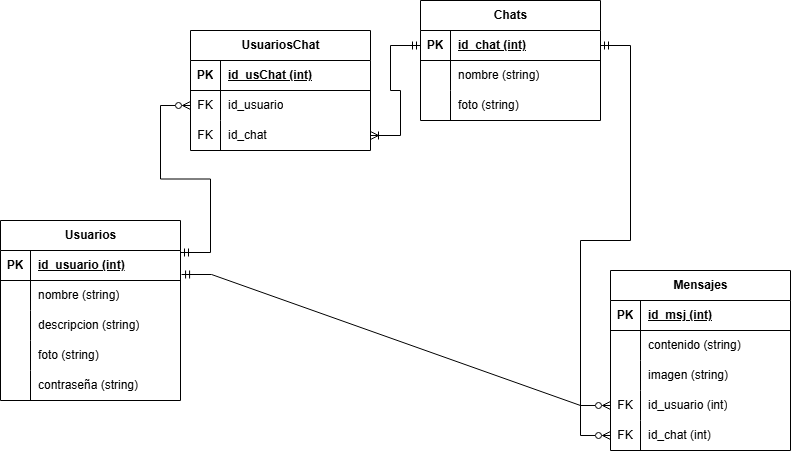

The diagram above was exported from draw.io. Its source (the exported page's mxGraphModel, read from the mxfile embedded in the PNG):
<mxGraphModel dx="1094" dy="605" grid="1" gridSize="10" guides="1" tooltips="1" connect="1" arrows="1" fold="1" page="1" pageScale="1" pageWidth="827" pageHeight="1169" math="0" shadow="0">
  <root>
    <mxCell id="0" />
    <mxCell id="1" parent="0" />
    <mxCell id="oy6M-V_Hz6LKtvnPJAN1-1" parent="1" style="shape=table;startSize=30;container=1;collapsible=1;childLayout=tableLayout;fixedRows=1;rowLines=0;fontStyle=1;align=center;resizeLast=1;html=1;" value="Usuarios" vertex="1">
      <mxGeometry height="180" width="180" x="20" y="280" as="geometry" />
    </mxCell>
    <mxCell id="oy6M-V_Hz6LKtvnPJAN1-2" parent="oy6M-V_Hz6LKtvnPJAN1-1" style="shape=tableRow;horizontal=0;startSize=0;swimlaneHead=0;swimlaneBody=0;fillColor=none;collapsible=0;dropTarget=0;points=[[0,0.5],[1,0.5]];portConstraint=eastwest;top=0;left=0;right=0;bottom=1;" value="" vertex="1">
      <mxGeometry height="30" width="180" y="30" as="geometry" />
    </mxCell>
    <mxCell id="oy6M-V_Hz6LKtvnPJAN1-3" parent="oy6M-V_Hz6LKtvnPJAN1-2" style="shape=partialRectangle;connectable=0;fillColor=none;top=0;left=0;bottom=0;right=0;fontStyle=1;overflow=hidden;whiteSpace=wrap;html=1;" value="PK" vertex="1">
      <mxGeometry height="30" width="30" as="geometry">
        <mxRectangle height="30" width="30" as="alternateBounds" />
      </mxGeometry>
    </mxCell>
    <mxCell id="oy6M-V_Hz6LKtvnPJAN1-4" parent="oy6M-V_Hz6LKtvnPJAN1-2" style="shape=partialRectangle;connectable=0;fillColor=none;top=0;left=0;bottom=0;right=0;align=left;spacingLeft=6;fontStyle=5;overflow=hidden;whiteSpace=wrap;html=1;" value="id_usuario (int)" vertex="1">
      <mxGeometry height="30" width="150" x="30" as="geometry">
        <mxRectangle height="30" width="150" as="alternateBounds" />
      </mxGeometry>
    </mxCell>
    <mxCell id="oy6M-V_Hz6LKtvnPJAN1-5" parent="oy6M-V_Hz6LKtvnPJAN1-1" style="shape=tableRow;horizontal=0;startSize=0;swimlaneHead=0;swimlaneBody=0;fillColor=none;collapsible=0;dropTarget=0;points=[[0,0.5],[1,0.5]];portConstraint=eastwest;top=0;left=0;right=0;bottom=0;" value="" vertex="1">
      <mxGeometry height="30" width="180" y="60" as="geometry" />
    </mxCell>
    <mxCell id="oy6M-V_Hz6LKtvnPJAN1-6" parent="oy6M-V_Hz6LKtvnPJAN1-5" style="shape=partialRectangle;connectable=0;fillColor=none;top=0;left=0;bottom=0;right=0;editable=1;overflow=hidden;whiteSpace=wrap;html=1;" value="" vertex="1">
      <mxGeometry height="30" width="30" as="geometry">
        <mxRectangle height="30" width="30" as="alternateBounds" />
      </mxGeometry>
    </mxCell>
    <mxCell id="oy6M-V_Hz6LKtvnPJAN1-7" parent="oy6M-V_Hz6LKtvnPJAN1-5" style="shape=partialRectangle;connectable=0;fillColor=none;top=0;left=0;bottom=0;right=0;align=left;spacingLeft=6;overflow=hidden;whiteSpace=wrap;html=1;" value="nombre (string)" vertex="1">
      <mxGeometry height="30" width="150" x="30" as="geometry">
        <mxRectangle height="30" width="150" as="alternateBounds" />
      </mxGeometry>
    </mxCell>
    <mxCell id="oy6M-V_Hz6LKtvnPJAN1-8" parent="oy6M-V_Hz6LKtvnPJAN1-1" style="shape=tableRow;horizontal=0;startSize=0;swimlaneHead=0;swimlaneBody=0;fillColor=none;collapsible=0;dropTarget=0;points=[[0,0.5],[1,0.5]];portConstraint=eastwest;top=0;left=0;right=0;bottom=0;" value="" vertex="1">
      <mxGeometry height="30" width="180" y="90" as="geometry" />
    </mxCell>
    <mxCell id="oy6M-V_Hz6LKtvnPJAN1-9" parent="oy6M-V_Hz6LKtvnPJAN1-8" style="shape=partialRectangle;connectable=0;fillColor=none;top=0;left=0;bottom=0;right=0;editable=1;overflow=hidden;whiteSpace=wrap;html=1;" value="" vertex="1">
      <mxGeometry height="30" width="30" as="geometry">
        <mxRectangle height="30" width="30" as="alternateBounds" />
      </mxGeometry>
    </mxCell>
    <mxCell id="oy6M-V_Hz6LKtvnPJAN1-10" parent="oy6M-V_Hz6LKtvnPJAN1-8" style="shape=partialRectangle;connectable=0;fillColor=none;top=0;left=0;bottom=0;right=0;align=left;spacingLeft=6;overflow=hidden;whiteSpace=wrap;html=1;" value="descripcion (string)" vertex="1">
      <mxGeometry height="30" width="150" x="30" as="geometry">
        <mxRectangle height="30" width="150" as="alternateBounds" />
      </mxGeometry>
    </mxCell>
    <mxCell id="oy6M-V_Hz6LKtvnPJAN1-11" parent="oy6M-V_Hz6LKtvnPJAN1-1" style="shape=tableRow;horizontal=0;startSize=0;swimlaneHead=0;swimlaneBody=0;fillColor=none;collapsible=0;dropTarget=0;points=[[0,0.5],[1,0.5]];portConstraint=eastwest;top=0;left=0;right=0;bottom=0;" value="" vertex="1">
      <mxGeometry height="30" width="180" y="120" as="geometry" />
    </mxCell>
    <mxCell id="oy6M-V_Hz6LKtvnPJAN1-12" parent="oy6M-V_Hz6LKtvnPJAN1-11" style="shape=partialRectangle;connectable=0;fillColor=none;top=0;left=0;bottom=0;right=0;editable=1;overflow=hidden;whiteSpace=wrap;html=1;" value="" vertex="1">
      <mxGeometry height="30" width="30" as="geometry">
        <mxRectangle height="30" width="30" as="alternateBounds" />
      </mxGeometry>
    </mxCell>
    <mxCell id="oy6M-V_Hz6LKtvnPJAN1-13" parent="oy6M-V_Hz6LKtvnPJAN1-11" style="shape=partialRectangle;connectable=0;fillColor=none;top=0;left=0;bottom=0;right=0;align=left;spacingLeft=6;overflow=hidden;whiteSpace=wrap;html=1;" value="foto (string)" vertex="1">
      <mxGeometry height="30" width="150" x="30" as="geometry">
        <mxRectangle height="30" width="150" as="alternateBounds" />
      </mxGeometry>
    </mxCell>
    <mxCell id="O8Fg6yH0EtlL05uDyzyR-15" parent="oy6M-V_Hz6LKtvnPJAN1-1" style="shape=tableRow;horizontal=0;startSize=0;swimlaneHead=0;swimlaneBody=0;fillColor=none;collapsible=0;dropTarget=0;points=[[0,0.5],[1,0.5]];portConstraint=eastwest;top=0;left=0;right=0;bottom=0;" value="" vertex="1">
      <mxGeometry height="30" width="180" y="150" as="geometry" />
    </mxCell>
    <mxCell id="O8Fg6yH0EtlL05uDyzyR-16" parent="O8Fg6yH0EtlL05uDyzyR-15" style="shape=partialRectangle;connectable=0;fillColor=none;top=0;left=0;bottom=0;right=0;editable=1;overflow=hidden;whiteSpace=wrap;html=1;" value="" vertex="1">
      <mxGeometry height="30" width="30" as="geometry">
        <mxRectangle height="30" width="30" as="alternateBounds" />
      </mxGeometry>
    </mxCell>
    <mxCell id="O8Fg6yH0EtlL05uDyzyR-17" parent="O8Fg6yH0EtlL05uDyzyR-15" style="shape=partialRectangle;connectable=0;fillColor=none;top=0;left=0;bottom=0;right=0;align=left;spacingLeft=6;overflow=hidden;whiteSpace=wrap;html=1;" value="contraseña (string)" vertex="1">
      <mxGeometry height="30" width="150" x="30" as="geometry">
        <mxRectangle height="30" width="150" as="alternateBounds" />
      </mxGeometry>
    </mxCell>
    <mxCell id="oy6M-V_Hz6LKtvnPJAN1-14" parent="1" style="shape=table;startSize=30;container=1;collapsible=1;childLayout=tableLayout;fixedRows=1;rowLines=0;fontStyle=1;align=center;resizeLast=1;html=1;" value="Chats" vertex="1">
      <mxGeometry height="120" width="180" x="440" y="60" as="geometry" />
    </mxCell>
    <mxCell id="oy6M-V_Hz6LKtvnPJAN1-15" parent="oy6M-V_Hz6LKtvnPJAN1-14" style="shape=tableRow;horizontal=0;startSize=0;swimlaneHead=0;swimlaneBody=0;fillColor=none;collapsible=0;dropTarget=0;points=[[0,0.5],[1,0.5]];portConstraint=eastwest;top=0;left=0;right=0;bottom=1;" value="" vertex="1">
      <mxGeometry height="30" width="180" y="30" as="geometry" />
    </mxCell>
    <mxCell id="oy6M-V_Hz6LKtvnPJAN1-16" parent="oy6M-V_Hz6LKtvnPJAN1-15" style="shape=partialRectangle;connectable=0;fillColor=none;top=0;left=0;bottom=0;right=0;fontStyle=1;overflow=hidden;whiteSpace=wrap;html=1;" value="PK" vertex="1">
      <mxGeometry height="30" width="30" as="geometry">
        <mxRectangle height="30" width="30" as="alternateBounds" />
      </mxGeometry>
    </mxCell>
    <mxCell id="oy6M-V_Hz6LKtvnPJAN1-17" parent="oy6M-V_Hz6LKtvnPJAN1-15" style="shape=partialRectangle;connectable=0;fillColor=none;top=0;left=0;bottom=0;right=0;align=left;spacingLeft=6;fontStyle=5;overflow=hidden;whiteSpace=wrap;html=1;" value="id_chat (int)" vertex="1">
      <mxGeometry height="30" width="150" x="30" as="geometry">
        <mxRectangle height="30" width="150" as="alternateBounds" />
      </mxGeometry>
    </mxCell>
    <mxCell id="oy6M-V_Hz6LKtvnPJAN1-18" parent="oy6M-V_Hz6LKtvnPJAN1-14" style="shape=tableRow;horizontal=0;startSize=0;swimlaneHead=0;swimlaneBody=0;fillColor=none;collapsible=0;dropTarget=0;points=[[0,0.5],[1,0.5]];portConstraint=eastwest;top=0;left=0;right=0;bottom=0;" value="" vertex="1">
      <mxGeometry height="30" width="180" y="60" as="geometry" />
    </mxCell>
    <mxCell id="oy6M-V_Hz6LKtvnPJAN1-19" parent="oy6M-V_Hz6LKtvnPJAN1-18" style="shape=partialRectangle;connectable=0;fillColor=none;top=0;left=0;bottom=0;right=0;editable=1;overflow=hidden;whiteSpace=wrap;html=1;" value="" vertex="1">
      <mxGeometry height="30" width="30" as="geometry">
        <mxRectangle height="30" width="30" as="alternateBounds" />
      </mxGeometry>
    </mxCell>
    <mxCell id="oy6M-V_Hz6LKtvnPJAN1-20" parent="oy6M-V_Hz6LKtvnPJAN1-18" style="shape=partialRectangle;connectable=0;fillColor=none;top=0;left=0;bottom=0;right=0;align=left;spacingLeft=6;overflow=hidden;whiteSpace=wrap;html=1;" value="nombre (string)" vertex="1">
      <mxGeometry height="30" width="150" x="30" as="geometry">
        <mxRectangle height="30" width="150" as="alternateBounds" />
      </mxGeometry>
    </mxCell>
    <mxCell id="oy6M-V_Hz6LKtvnPJAN1-21" parent="oy6M-V_Hz6LKtvnPJAN1-14" style="shape=tableRow;horizontal=0;startSize=0;swimlaneHead=0;swimlaneBody=0;fillColor=none;collapsible=0;dropTarget=0;points=[[0,0.5],[1,0.5]];portConstraint=eastwest;top=0;left=0;right=0;bottom=0;" value="" vertex="1">
      <mxGeometry height="30" width="180" y="90" as="geometry" />
    </mxCell>
    <mxCell id="oy6M-V_Hz6LKtvnPJAN1-22" parent="oy6M-V_Hz6LKtvnPJAN1-21" style="shape=partialRectangle;connectable=0;fillColor=none;top=0;left=0;bottom=0;right=0;editable=1;overflow=hidden;whiteSpace=wrap;html=1;" value="" vertex="1">
      <mxGeometry height="30" width="30" as="geometry">
        <mxRectangle height="30" width="30" as="alternateBounds" />
      </mxGeometry>
    </mxCell>
    <mxCell id="oy6M-V_Hz6LKtvnPJAN1-23" parent="oy6M-V_Hz6LKtvnPJAN1-21" style="shape=partialRectangle;connectable=0;fillColor=none;top=0;left=0;bottom=0;right=0;align=left;spacingLeft=6;overflow=hidden;whiteSpace=wrap;html=1;" value="foto (string)" vertex="1">
      <mxGeometry height="30" width="150" x="30" as="geometry">
        <mxRectangle height="30" width="150" as="alternateBounds" />
      </mxGeometry>
    </mxCell>
    <mxCell id="oy6M-V_Hz6LKtvnPJAN1-27" parent="1" style="shape=table;startSize=30;container=1;collapsible=1;childLayout=tableLayout;fixedRows=1;rowLines=0;fontStyle=1;align=center;resizeLast=1;html=1;" value="Mensajes" vertex="1">
      <mxGeometry height="180" width="180" x="630" y="330" as="geometry" />
    </mxCell>
    <mxCell id="oy6M-V_Hz6LKtvnPJAN1-28" parent="oy6M-V_Hz6LKtvnPJAN1-27" style="shape=tableRow;horizontal=0;startSize=0;swimlaneHead=0;swimlaneBody=0;fillColor=none;collapsible=0;dropTarget=0;points=[[0,0.5],[1,0.5]];portConstraint=eastwest;top=0;left=0;right=0;bottom=1;" value="" vertex="1">
      <mxGeometry height="30" width="180" y="30" as="geometry" />
    </mxCell>
    <mxCell id="oy6M-V_Hz6LKtvnPJAN1-29" parent="oy6M-V_Hz6LKtvnPJAN1-28" style="shape=partialRectangle;connectable=0;fillColor=none;top=0;left=0;bottom=0;right=0;fontStyle=1;overflow=hidden;whiteSpace=wrap;html=1;" value="PK" vertex="1">
      <mxGeometry height="30" width="30" as="geometry">
        <mxRectangle height="30" width="30" as="alternateBounds" />
      </mxGeometry>
    </mxCell>
    <mxCell id="oy6M-V_Hz6LKtvnPJAN1-30" parent="oy6M-V_Hz6LKtvnPJAN1-28" style="shape=partialRectangle;connectable=0;fillColor=none;top=0;left=0;bottom=0;right=0;align=left;spacingLeft=6;fontStyle=5;overflow=hidden;whiteSpace=wrap;html=1;" value="id_msj (int)" vertex="1">
      <mxGeometry height="30" width="150" x="30" as="geometry">
        <mxRectangle height="30" width="150" as="alternateBounds" />
      </mxGeometry>
    </mxCell>
    <mxCell id="oy6M-V_Hz6LKtvnPJAN1-31" parent="oy6M-V_Hz6LKtvnPJAN1-27" style="shape=tableRow;horizontal=0;startSize=0;swimlaneHead=0;swimlaneBody=0;fillColor=none;collapsible=0;dropTarget=0;points=[[0,0.5],[1,0.5]];portConstraint=eastwest;top=0;left=0;right=0;bottom=0;" value="" vertex="1">
      <mxGeometry height="30" width="180" y="60" as="geometry" />
    </mxCell>
    <mxCell id="oy6M-V_Hz6LKtvnPJAN1-32" parent="oy6M-V_Hz6LKtvnPJAN1-31" style="shape=partialRectangle;connectable=0;fillColor=none;top=0;left=0;bottom=0;right=0;editable=1;overflow=hidden;whiteSpace=wrap;html=1;" value="" vertex="1">
      <mxGeometry height="30" width="30" as="geometry">
        <mxRectangle height="30" width="30" as="alternateBounds" />
      </mxGeometry>
    </mxCell>
    <mxCell id="oy6M-V_Hz6LKtvnPJAN1-33" parent="oy6M-V_Hz6LKtvnPJAN1-31" style="shape=partialRectangle;connectable=0;fillColor=none;top=0;left=0;bottom=0;right=0;align=left;spacingLeft=6;overflow=hidden;whiteSpace=wrap;html=1;" value="contenido (string)" vertex="1">
      <mxGeometry height="30" width="150" x="30" as="geometry">
        <mxRectangle height="30" width="150" as="alternateBounds" />
      </mxGeometry>
    </mxCell>
    <mxCell id="oy6M-V_Hz6LKtvnPJAN1-34" parent="oy6M-V_Hz6LKtvnPJAN1-27" style="shape=tableRow;horizontal=0;startSize=0;swimlaneHead=0;swimlaneBody=0;fillColor=none;collapsible=0;dropTarget=0;points=[[0,0.5],[1,0.5]];portConstraint=eastwest;top=0;left=0;right=0;bottom=0;" value="" vertex="1">
      <mxGeometry height="30" width="180" y="90" as="geometry" />
    </mxCell>
    <mxCell id="oy6M-V_Hz6LKtvnPJAN1-35" parent="oy6M-V_Hz6LKtvnPJAN1-34" style="shape=partialRectangle;connectable=0;fillColor=none;top=0;left=0;bottom=0;right=0;editable=1;overflow=hidden;whiteSpace=wrap;html=1;" value="" vertex="1">
      <mxGeometry height="30" width="30" as="geometry">
        <mxRectangle height="30" width="30" as="alternateBounds" />
      </mxGeometry>
    </mxCell>
    <mxCell id="oy6M-V_Hz6LKtvnPJAN1-36" parent="oy6M-V_Hz6LKtvnPJAN1-34" style="shape=partialRectangle;connectable=0;fillColor=none;top=0;left=0;bottom=0;right=0;align=left;spacingLeft=6;overflow=hidden;whiteSpace=wrap;html=1;" value="imagen (string)" vertex="1">
      <mxGeometry height="30" width="150" x="30" as="geometry">
        <mxRectangle height="30" width="150" as="alternateBounds" />
      </mxGeometry>
    </mxCell>
    <mxCell id="oy6M-V_Hz6LKtvnPJAN1-37" parent="oy6M-V_Hz6LKtvnPJAN1-27" style="shape=tableRow;horizontal=0;startSize=0;swimlaneHead=0;swimlaneBody=0;fillColor=none;collapsible=0;dropTarget=0;points=[[0,0.5],[1,0.5]];portConstraint=eastwest;top=0;left=0;right=0;bottom=0;" value="" vertex="1">
      <mxGeometry height="30" width="180" y="120" as="geometry" />
    </mxCell>
    <mxCell id="oy6M-V_Hz6LKtvnPJAN1-38" parent="oy6M-V_Hz6LKtvnPJAN1-37" style="shape=partialRectangle;connectable=0;fillColor=none;top=0;left=0;bottom=0;right=0;editable=1;overflow=hidden;whiteSpace=wrap;html=1;" value="FK" vertex="1">
      <mxGeometry height="30" width="30" as="geometry">
        <mxRectangle height="30" width="30" as="alternateBounds" />
      </mxGeometry>
    </mxCell>
    <mxCell id="oy6M-V_Hz6LKtvnPJAN1-39" parent="oy6M-V_Hz6LKtvnPJAN1-37" style="shape=partialRectangle;connectable=0;fillColor=none;top=0;left=0;bottom=0;right=0;align=left;spacingLeft=6;overflow=hidden;whiteSpace=wrap;html=1;" value="id_usuario (int)" vertex="1">
      <mxGeometry height="30" width="150" x="30" as="geometry">
        <mxRectangle height="30" width="150" as="alternateBounds" />
      </mxGeometry>
    </mxCell>
    <mxCell id="oy6M-V_Hz6LKtvnPJAN1-41" parent="oy6M-V_Hz6LKtvnPJAN1-27" style="shape=tableRow;horizontal=0;startSize=0;swimlaneHead=0;swimlaneBody=0;fillColor=none;collapsible=0;dropTarget=0;points=[[0,0.5],[1,0.5]];portConstraint=eastwest;top=0;left=0;right=0;bottom=0;" value="" vertex="1">
      <mxGeometry height="30" width="180" y="150" as="geometry" />
    </mxCell>
    <mxCell id="oy6M-V_Hz6LKtvnPJAN1-42" parent="oy6M-V_Hz6LKtvnPJAN1-41" style="shape=partialRectangle;connectable=0;fillColor=none;top=0;left=0;bottom=0;right=0;editable=1;overflow=hidden;whiteSpace=wrap;html=1;" value="FK" vertex="1">
      <mxGeometry height="30" width="30" as="geometry">
        <mxRectangle height="30" width="30" as="alternateBounds" />
      </mxGeometry>
    </mxCell>
    <mxCell id="oy6M-V_Hz6LKtvnPJAN1-43" parent="oy6M-V_Hz6LKtvnPJAN1-41" style="shape=partialRectangle;connectable=0;fillColor=none;top=0;left=0;bottom=0;right=0;align=left;spacingLeft=6;overflow=hidden;whiteSpace=wrap;html=1;" value="id_chat (int)" vertex="1">
      <mxGeometry height="30" width="150" x="30" as="geometry">
        <mxRectangle height="30" width="150" as="alternateBounds" />
      </mxGeometry>
    </mxCell>
    <mxCell id="oy6M-V_Hz6LKtvnPJAN1-40" edge="1" parent="1" source="oy6M-V_Hz6LKtvnPJAN1-2" style="edgeStyle=entityRelationEdgeStyle;fontSize=12;html=1;endArrow=ERzeroToMany;endFill=0;rounded=0;exitX=1;exitY=0.067;exitDx=0;exitDy=0;entryX=0;entryY=0.5;entryDx=0;entryDy=0;startArrow=ERmandOne;startFill=0;exitPerimeter=0;" target="O8Fg6yH0EtlL05uDyzyR-5" value="">
      <mxGeometry height="100" relative="1" width="100" as="geometry">
        <mxPoint x="360" y="370" as="sourcePoint" />
        <mxPoint x="460" y="270" as="targetPoint" />
      </mxGeometry>
    </mxCell>
    <mxCell id="oy6M-V_Hz6LKtvnPJAN1-44" edge="1" parent="1" source="oy6M-V_Hz6LKtvnPJAN1-15" style="edgeStyle=entityRelationEdgeStyle;fontSize=12;html=1;endArrow=ERzeroToMany;endFill=0;rounded=0;exitX=1;exitY=0.5;exitDx=0;exitDy=0;entryX=0;entryY=0.5;entryDx=0;entryDy=0;startArrow=ERmandOne;startFill=0;" target="oy6M-V_Hz6LKtvnPJAN1-41" value="">
      <mxGeometry height="100" relative="1" width="100" as="geometry">
        <mxPoint x="350" y="417" as="sourcePoint" />
        <mxPoint x="430" y="370" as="targetPoint" />
      </mxGeometry>
    </mxCell>
    <mxCell id="oy6M-V_Hz6LKtvnPJAN1-45" edge="1" parent="1" source="oy6M-V_Hz6LKtvnPJAN1-2" style="edgeStyle=entityRelationEdgeStyle;fontSize=12;html=1;endArrow=ERzeroToMany;endFill=0;rounded=0;entryX=0;entryY=0.5;entryDx=0;entryDy=0;startArrow=ERmandOne;startFill=0;exitX=1.006;exitY=0.8;exitDx=0;exitDy=0;exitPerimeter=0;" target="oy6M-V_Hz6LKtvnPJAN1-37" value="">
      <mxGeometry height="100" relative="1" width="100" as="geometry">
        <mxPoint x="300" y="360" as="sourcePoint" />
        <mxPoint x="400" y="350" as="targetPoint" />
      </mxGeometry>
    </mxCell>
    <mxCell id="O8Fg6yH0EtlL05uDyzyR-1" parent="1" style="shape=table;startSize=30;container=1;collapsible=1;childLayout=tableLayout;fixedRows=1;rowLines=0;fontStyle=1;align=center;resizeLast=1;html=1;" value="UsuariosChat" vertex="1">
      <mxGeometry height="120" width="180" x="210" y="90" as="geometry" />
    </mxCell>
    <mxCell id="O8Fg6yH0EtlL05uDyzyR-2" parent="O8Fg6yH0EtlL05uDyzyR-1" style="shape=tableRow;horizontal=0;startSize=0;swimlaneHead=0;swimlaneBody=0;fillColor=none;collapsible=0;dropTarget=0;points=[[0,0.5],[1,0.5]];portConstraint=eastwest;top=0;left=0;right=0;bottom=1;" value="" vertex="1">
      <mxGeometry height="30" width="180" y="30" as="geometry" />
    </mxCell>
    <mxCell id="O8Fg6yH0EtlL05uDyzyR-3" parent="O8Fg6yH0EtlL05uDyzyR-2" style="shape=partialRectangle;connectable=0;fillColor=none;top=0;left=0;bottom=0;right=0;fontStyle=1;overflow=hidden;whiteSpace=wrap;html=1;" value="PK" vertex="1">
      <mxGeometry height="30" width="30" as="geometry">
        <mxRectangle height="30" width="30" as="alternateBounds" />
      </mxGeometry>
    </mxCell>
    <mxCell id="O8Fg6yH0EtlL05uDyzyR-4" parent="O8Fg6yH0EtlL05uDyzyR-2" style="shape=partialRectangle;connectable=0;fillColor=none;top=0;left=0;bottom=0;right=0;align=left;spacingLeft=6;fontStyle=5;overflow=hidden;whiteSpace=wrap;html=1;" value="id_usChat (int)" vertex="1">
      <mxGeometry height="30" width="150" x="30" as="geometry">
        <mxRectangle height="30" width="150" as="alternateBounds" />
      </mxGeometry>
    </mxCell>
    <mxCell id="O8Fg6yH0EtlL05uDyzyR-5" parent="O8Fg6yH0EtlL05uDyzyR-1" style="shape=tableRow;horizontal=0;startSize=0;swimlaneHead=0;swimlaneBody=0;fillColor=none;collapsible=0;dropTarget=0;points=[[0,0.5],[1,0.5]];portConstraint=eastwest;top=0;left=0;right=0;bottom=0;" value="" vertex="1">
      <mxGeometry height="30" width="180" y="60" as="geometry" />
    </mxCell>
    <mxCell id="O8Fg6yH0EtlL05uDyzyR-6" parent="O8Fg6yH0EtlL05uDyzyR-5" style="shape=partialRectangle;connectable=0;fillColor=none;top=0;left=0;bottom=0;right=0;editable=1;overflow=hidden;whiteSpace=wrap;html=1;" value="FK" vertex="1">
      <mxGeometry height="30" width="30" as="geometry">
        <mxRectangle height="30" width="30" as="alternateBounds" />
      </mxGeometry>
    </mxCell>
    <mxCell id="O8Fg6yH0EtlL05uDyzyR-7" parent="O8Fg6yH0EtlL05uDyzyR-5" style="shape=partialRectangle;connectable=0;fillColor=none;top=0;left=0;bottom=0;right=0;align=left;spacingLeft=6;overflow=hidden;whiteSpace=wrap;html=1;" value="id_usuario" vertex="1">
      <mxGeometry height="30" width="150" x="30" as="geometry">
        <mxRectangle height="30" width="150" as="alternateBounds" />
      </mxGeometry>
    </mxCell>
    <mxCell id="O8Fg6yH0EtlL05uDyzyR-8" parent="O8Fg6yH0EtlL05uDyzyR-1" style="shape=tableRow;horizontal=0;startSize=0;swimlaneHead=0;swimlaneBody=0;fillColor=none;collapsible=0;dropTarget=0;points=[[0,0.5],[1,0.5]];portConstraint=eastwest;top=0;left=0;right=0;bottom=0;" value="" vertex="1">
      <mxGeometry height="30" width="180" y="90" as="geometry" />
    </mxCell>
    <mxCell id="O8Fg6yH0EtlL05uDyzyR-9" parent="O8Fg6yH0EtlL05uDyzyR-8" style="shape=partialRectangle;connectable=0;fillColor=none;top=0;left=0;bottom=0;right=0;editable=1;overflow=hidden;whiteSpace=wrap;html=1;" value="FK" vertex="1">
      <mxGeometry height="30" width="30" as="geometry">
        <mxRectangle height="30" width="30" as="alternateBounds" />
      </mxGeometry>
    </mxCell>
    <mxCell id="O8Fg6yH0EtlL05uDyzyR-10" parent="O8Fg6yH0EtlL05uDyzyR-8" style="shape=partialRectangle;connectable=0;fillColor=none;top=0;left=0;bottom=0;right=0;align=left;spacingLeft=6;overflow=hidden;whiteSpace=wrap;html=1;" value="id_chat" vertex="1">
      <mxGeometry height="30" width="150" x="30" as="geometry">
        <mxRectangle height="30" width="150" as="alternateBounds" />
      </mxGeometry>
    </mxCell>
    <mxCell id="O8Fg6yH0EtlL05uDyzyR-14" edge="1" parent="1" source="oy6M-V_Hz6LKtvnPJAN1-15" style="edgeStyle=entityRelationEdgeStyle;fontSize=12;html=1;endArrow=ERoneToMany;endFill=0;rounded=0;exitX=0;exitY=0.5;exitDx=0;exitDy=0;entryX=1;entryY=0.5;entryDx=0;entryDy=0;startArrow=ERmandOne;startFill=0;" target="O8Fg6yH0EtlL05uDyzyR-8" value="">
      <mxGeometry height="100" relative="1" width="100" as="geometry">
        <mxPoint x="370" y="370" as="sourcePoint" />
        <mxPoint x="410" y="150" as="targetPoint" />
      </mxGeometry>
    </mxCell>
  </root>
</mxGraphModel>